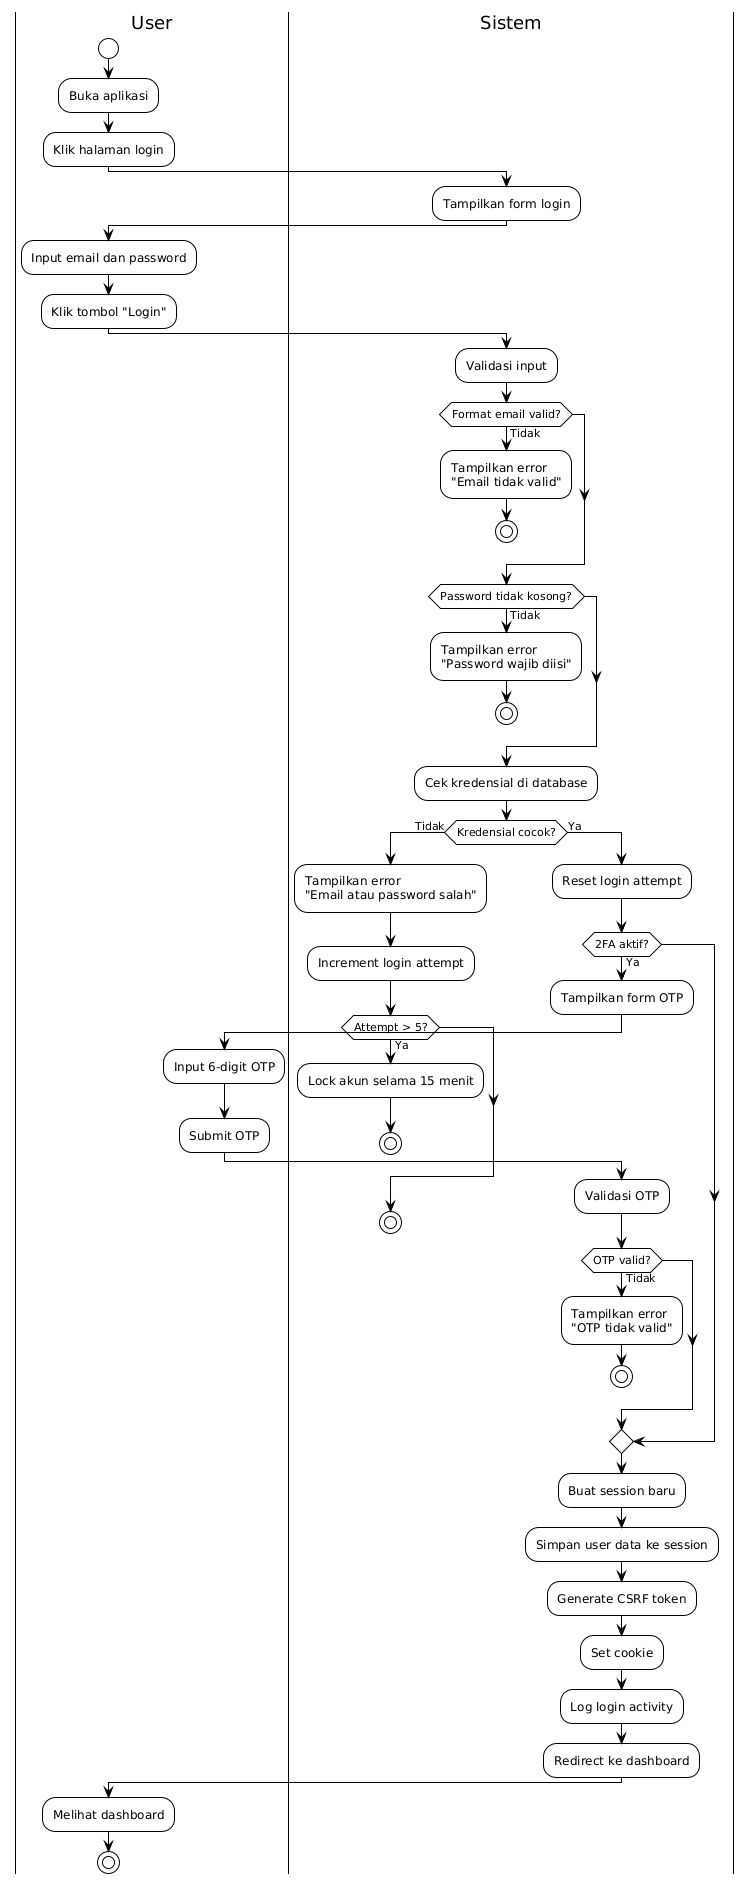

The diagram above was rendered by PlantUML. Its source (embedded in the PNG):
@startuml
!theme plain
skinparam backgroundColor #FFFFFF

|User|
start
:Buka aplikasi;
:Klik halaman login;

|Sistem|
:Tampilkan form login;

|User|
:Input email dan password;
:Klik tombol "Login";

|Sistem|
:Validasi input;

if (Format email valid?) then (Tidak)
  :Tampilkan error\n"Email tidak valid";
  stop
endif

if (Password tidak kosong?) then (Tidak)
  :Tampilkan error\n"Password wajib diisi";
  stop
endif

:Cek kredensial di database;

if (Kredensial cocok?) then (Tidak)
  :Tampilkan error\n"Email atau password salah";
  :Increment login attempt;
  if (Attempt > 5?) then (Ya)
    :Lock akun selama 15 menit;
    stop
  endif
  stop
else (Ya)
  :Reset login attempt;
  
  if (2FA aktif?) then (Ya)
    :Tampilkan form OTP;
    
    |User|
    :Input 6-digit OTP;
    :Submit OTP;
    
    |Sistem|
    :Validasi OTP;
    
    if (OTP valid?) then (Tidak)
      :Tampilkan error\n"OTP tidak valid";
      stop
    endif
  endif
  
  :Buat session baru;
  :Simpan user data ke session;
  :Generate CSRF token;
  :Set cookie;
  :Log login activity;
  :Redirect ke dashboard;
endif

|User|
:Melihat dashboard;

stop
@enduml